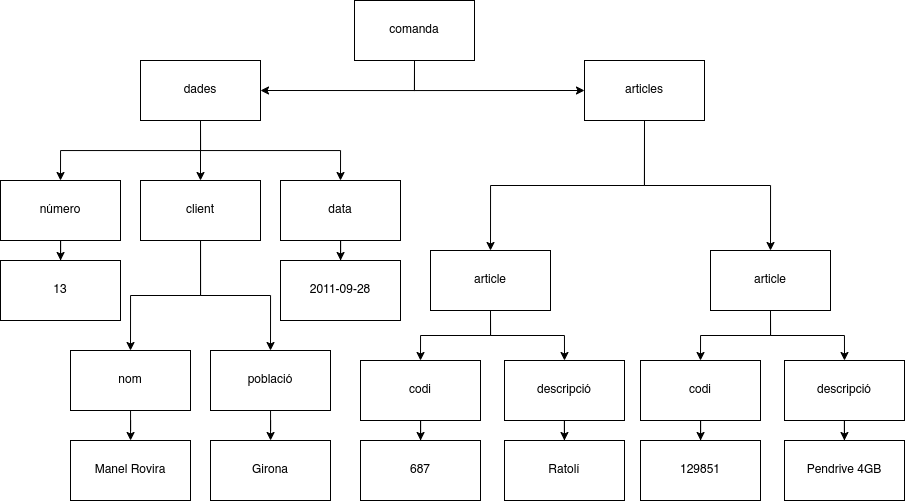

The diagram above was exported from draw.io. Its source (the exported page's mxGraphModel, read from the mxfile embedded in the PNG):
<mxGraphModel dx="823" dy="721" grid="1" gridSize="10" guides="1" tooltips="1" connect="1" arrows="1" fold="1" page="1" pageScale="1" pageWidth="827" pageHeight="1169" math="0" shadow="0">
  <root>
    <mxCell id="0" />
    <mxCell id="1" parent="0" />
    <mxCell id="Bv8afF1OOQvTZQToJHnc-8" style="edgeStyle=orthogonalEdgeStyle;rounded=0;orthogonalLoop=1;jettySize=auto;html=1;exitX=0.5;exitY=1;exitDx=0;exitDy=0;entryX=1;entryY=0.5;entryDx=0;entryDy=0;" edge="1" parent="1" source="Bv8afF1OOQvTZQToJHnc-1" target="Bv8afF1OOQvTZQToJHnc-2">
      <mxGeometry relative="1" as="geometry" />
    </mxCell>
    <mxCell id="Bv8afF1OOQvTZQToJHnc-26" style="edgeStyle=orthogonalEdgeStyle;rounded=0;orthogonalLoop=1;jettySize=auto;html=1;exitX=0.5;exitY=1;exitDx=0;exitDy=0;entryX=0;entryY=0.5;entryDx=0;entryDy=0;" edge="1" parent="1" source="Bv8afF1OOQvTZQToJHnc-1" target="Bv8afF1OOQvTZQToJHnc-4">
      <mxGeometry relative="1" as="geometry" />
    </mxCell>
    <mxCell id="Bv8afF1OOQvTZQToJHnc-1" value="comanda" style="whiteSpace=wrap;html=1;" vertex="1" parent="1">
      <mxGeometry x="354" y="90" width="120" height="60" as="geometry" />
    </mxCell>
    <mxCell id="Bv8afF1OOQvTZQToJHnc-9" style="edgeStyle=orthogonalEdgeStyle;rounded=0;orthogonalLoop=1;jettySize=auto;html=1;exitX=0.5;exitY=1;exitDx=0;exitDy=0;entryX=0.5;entryY=0;entryDx=0;entryDy=0;" edge="1" parent="1" source="Bv8afF1OOQvTZQToJHnc-2" target="Bv8afF1OOQvTZQToJHnc-7">
      <mxGeometry relative="1" as="geometry" />
    </mxCell>
    <mxCell id="Bv8afF1OOQvTZQToJHnc-10" style="edgeStyle=orthogonalEdgeStyle;rounded=0;orthogonalLoop=1;jettySize=auto;html=1;exitX=0.5;exitY=1;exitDx=0;exitDy=0;entryX=0.5;entryY=0;entryDx=0;entryDy=0;" edge="1" parent="1" source="Bv8afF1OOQvTZQToJHnc-2" target="Bv8afF1OOQvTZQToJHnc-6">
      <mxGeometry relative="1" as="geometry" />
    </mxCell>
    <mxCell id="Bv8afF1OOQvTZQToJHnc-11" style="edgeStyle=orthogonalEdgeStyle;rounded=0;orthogonalLoop=1;jettySize=auto;html=1;exitX=0.5;exitY=1;exitDx=0;exitDy=0;entryX=0.5;entryY=0;entryDx=0;entryDy=0;" edge="1" parent="1" source="Bv8afF1OOQvTZQToJHnc-2" target="Bv8afF1OOQvTZQToJHnc-5">
      <mxGeometry relative="1" as="geometry" />
    </mxCell>
    <mxCell id="Bv8afF1OOQvTZQToJHnc-2" value="dades" style="whiteSpace=wrap;html=1;" vertex="1" parent="1">
      <mxGeometry x="140" y="150" width="120" height="60" as="geometry" />
    </mxCell>
    <mxCell id="Bv8afF1OOQvTZQToJHnc-46" style="edgeStyle=orthogonalEdgeStyle;rounded=0;orthogonalLoop=1;jettySize=auto;html=1;exitX=0.5;exitY=1;exitDx=0;exitDy=0;entryX=0.5;entryY=0;entryDx=0;entryDy=0;" edge="1" parent="1" source="Bv8afF1OOQvTZQToJHnc-4" target="Bv8afF1OOQvTZQToJHnc-27">
      <mxGeometry relative="1" as="geometry" />
    </mxCell>
    <mxCell id="Bv8afF1OOQvTZQToJHnc-56" style="edgeStyle=orthogonalEdgeStyle;rounded=0;orthogonalLoop=1;jettySize=auto;html=1;exitX=0.5;exitY=1;exitDx=0;exitDy=0;entryX=0.5;entryY=0;entryDx=0;entryDy=0;" edge="1" parent="1" source="Bv8afF1OOQvTZQToJHnc-4" target="Bv8afF1OOQvTZQToJHnc-49">
      <mxGeometry relative="1" as="geometry" />
    </mxCell>
    <mxCell id="Bv8afF1OOQvTZQToJHnc-4" value="articles" style="whiteSpace=wrap;html=1;" vertex="1" parent="1">
      <mxGeometry x="584" y="150" width="120" height="60" as="geometry" />
    </mxCell>
    <mxCell id="Bv8afF1OOQvTZQToJHnc-15" value="" style="edgeStyle=orthogonalEdgeStyle;rounded=0;orthogonalLoop=1;jettySize=auto;html=1;" edge="1" parent="1" source="Bv8afF1OOQvTZQToJHnc-5" target="Bv8afF1OOQvTZQToJHnc-14">
      <mxGeometry relative="1" as="geometry" />
    </mxCell>
    <mxCell id="Bv8afF1OOQvTZQToJHnc-5" value="número" style="whiteSpace=wrap;html=1;" vertex="1" parent="1">
      <mxGeometry y="270" width="120" height="60" as="geometry" />
    </mxCell>
    <mxCell id="Bv8afF1OOQvTZQToJHnc-17" value="" style="edgeStyle=orthogonalEdgeStyle;rounded=0;orthogonalLoop=1;jettySize=auto;html=1;" edge="1" parent="1" source="Bv8afF1OOQvTZQToJHnc-6" target="Bv8afF1OOQvTZQToJHnc-16">
      <mxGeometry relative="1" as="geometry" />
    </mxCell>
    <mxCell id="Bv8afF1OOQvTZQToJHnc-6" value="data" style="whiteSpace=wrap;html=1;" vertex="1" parent="1">
      <mxGeometry x="280" y="270" width="120" height="60" as="geometry" />
    </mxCell>
    <mxCell id="Bv8afF1OOQvTZQToJHnc-20" style="edgeStyle=orthogonalEdgeStyle;rounded=0;orthogonalLoop=1;jettySize=auto;html=1;exitX=0.5;exitY=1;exitDx=0;exitDy=0;entryX=0.5;entryY=0;entryDx=0;entryDy=0;" edge="1" parent="1" source="Bv8afF1OOQvTZQToJHnc-7" target="Bv8afF1OOQvTZQToJHnc-13">
      <mxGeometry relative="1" as="geometry" />
    </mxCell>
    <mxCell id="Bv8afF1OOQvTZQToJHnc-21" style="edgeStyle=orthogonalEdgeStyle;rounded=0;orthogonalLoop=1;jettySize=auto;html=1;entryX=0.5;entryY=0;entryDx=0;entryDy=0;" edge="1" parent="1" source="Bv8afF1OOQvTZQToJHnc-7" target="Bv8afF1OOQvTZQToJHnc-12">
      <mxGeometry relative="1" as="geometry">
        <mxPoint x="220" y="360" as="targetPoint" />
      </mxGeometry>
    </mxCell>
    <mxCell id="Bv8afF1OOQvTZQToJHnc-7" value="client" style="whiteSpace=wrap;html=1;" vertex="1" parent="1">
      <mxGeometry x="140" y="270" width="120" height="60" as="geometry" />
    </mxCell>
    <mxCell id="Bv8afF1OOQvTZQToJHnc-25" value="" style="edgeStyle=orthogonalEdgeStyle;rounded=0;orthogonalLoop=1;jettySize=auto;html=1;" edge="1" parent="1" source="Bv8afF1OOQvTZQToJHnc-12" target="Bv8afF1OOQvTZQToJHnc-24">
      <mxGeometry relative="1" as="geometry" />
    </mxCell>
    <mxCell id="Bv8afF1OOQvTZQToJHnc-12" value="població" style="rounded=0;whiteSpace=wrap;html=1;" vertex="1" parent="1">
      <mxGeometry x="210" y="440" width="120" height="60" as="geometry" />
    </mxCell>
    <mxCell id="Bv8afF1OOQvTZQToJHnc-23" value="" style="edgeStyle=orthogonalEdgeStyle;rounded=0;orthogonalLoop=1;jettySize=auto;html=1;" edge="1" parent="1" source="Bv8afF1OOQvTZQToJHnc-13" target="Bv8afF1OOQvTZQToJHnc-22">
      <mxGeometry relative="1" as="geometry" />
    </mxCell>
    <mxCell id="Bv8afF1OOQvTZQToJHnc-13" value="nom" style="rounded=0;whiteSpace=wrap;html=1;" vertex="1" parent="1">
      <mxGeometry x="70" y="440" width="120" height="60" as="geometry" />
    </mxCell>
    <mxCell id="Bv8afF1OOQvTZQToJHnc-14" value="13" style="whiteSpace=wrap;html=1;" vertex="1" parent="1">
      <mxGeometry y="350" width="120" height="60" as="geometry" />
    </mxCell>
    <mxCell id="Bv8afF1OOQvTZQToJHnc-16" value="2011-09-28" style="whiteSpace=wrap;html=1;" vertex="1" parent="1">
      <mxGeometry x="280" y="350" width="120" height="60" as="geometry" />
    </mxCell>
    <mxCell id="Bv8afF1OOQvTZQToJHnc-22" value="Manel Rovira" style="rounded=0;whiteSpace=wrap;html=1;" vertex="1" parent="1">
      <mxGeometry x="70" y="530" width="120" height="60" as="geometry" />
    </mxCell>
    <mxCell id="Bv8afF1OOQvTZQToJHnc-24" value="Girona" style="rounded=0;whiteSpace=wrap;html=1;" vertex="1" parent="1">
      <mxGeometry x="210" y="530" width="120" height="60" as="geometry" />
    </mxCell>
    <mxCell id="Bv8afF1OOQvTZQToJHnc-31" style="edgeStyle=orthogonalEdgeStyle;rounded=0;orthogonalLoop=1;jettySize=auto;html=1;exitX=0.5;exitY=1;exitDx=0;exitDy=0;entryX=0.5;entryY=0;entryDx=0;entryDy=0;" edge="1" parent="1" source="Bv8afF1OOQvTZQToJHnc-27" target="Bv8afF1OOQvTZQToJHnc-29">
      <mxGeometry relative="1" as="geometry" />
    </mxCell>
    <mxCell id="Bv8afF1OOQvTZQToJHnc-32" style="edgeStyle=orthogonalEdgeStyle;rounded=0;orthogonalLoop=1;jettySize=auto;html=1;exitX=0.5;exitY=1;exitDx=0;exitDy=0;entryX=0.5;entryY=0;entryDx=0;entryDy=0;" edge="1" parent="1" source="Bv8afF1OOQvTZQToJHnc-27" target="Bv8afF1OOQvTZQToJHnc-28">
      <mxGeometry relative="1" as="geometry" />
    </mxCell>
    <mxCell id="Bv8afF1OOQvTZQToJHnc-27" value="article" style="rounded=0;whiteSpace=wrap;html=1;" vertex="1" parent="1">
      <mxGeometry x="430" y="340" width="120" height="60" as="geometry" />
    </mxCell>
    <mxCell id="Bv8afF1OOQvTZQToJHnc-34" value="" style="edgeStyle=orthogonalEdgeStyle;rounded=0;orthogonalLoop=1;jettySize=auto;html=1;" edge="1" parent="1" source="Bv8afF1OOQvTZQToJHnc-28" target="Bv8afF1OOQvTZQToJHnc-33">
      <mxGeometry relative="1" as="geometry" />
    </mxCell>
    <mxCell id="Bv8afF1OOQvTZQToJHnc-28" value="codi" style="rounded=0;whiteSpace=wrap;html=1;" vertex="1" parent="1">
      <mxGeometry x="360" y="450" width="120" height="60" as="geometry" />
    </mxCell>
    <mxCell id="Bv8afF1OOQvTZQToJHnc-36" value="" style="edgeStyle=orthogonalEdgeStyle;rounded=0;orthogonalLoop=1;jettySize=auto;html=1;" edge="1" parent="1" source="Bv8afF1OOQvTZQToJHnc-29" target="Bv8afF1OOQvTZQToJHnc-35">
      <mxGeometry relative="1" as="geometry" />
    </mxCell>
    <mxCell id="Bv8afF1OOQvTZQToJHnc-29" value="descripció" style="rounded=0;whiteSpace=wrap;html=1;" vertex="1" parent="1">
      <mxGeometry x="504" y="450" width="120" height="60" as="geometry" />
    </mxCell>
    <mxCell id="Bv8afF1OOQvTZQToJHnc-33" value="687" style="rounded=0;whiteSpace=wrap;html=1;" vertex="1" parent="1">
      <mxGeometry x="360" y="530" width="120" height="60" as="geometry" />
    </mxCell>
    <mxCell id="Bv8afF1OOQvTZQToJHnc-35" value="Ratolí" style="rounded=0;whiteSpace=wrap;html=1;" vertex="1" parent="1">
      <mxGeometry x="504" y="530" width="120" height="60" as="geometry" />
    </mxCell>
    <mxCell id="Bv8afF1OOQvTZQToJHnc-47" style="edgeStyle=orthogonalEdgeStyle;rounded=0;orthogonalLoop=1;jettySize=auto;html=1;exitX=0.5;exitY=1;exitDx=0;exitDy=0;entryX=0.5;entryY=0;entryDx=0;entryDy=0;" edge="1" parent="1" source="Bv8afF1OOQvTZQToJHnc-49" target="Bv8afF1OOQvTZQToJHnc-53">
      <mxGeometry relative="1" as="geometry" />
    </mxCell>
    <mxCell id="Bv8afF1OOQvTZQToJHnc-48" style="edgeStyle=orthogonalEdgeStyle;rounded=0;orthogonalLoop=1;jettySize=auto;html=1;exitX=0.5;exitY=1;exitDx=0;exitDy=0;entryX=0.5;entryY=0;entryDx=0;entryDy=0;" edge="1" parent="1" source="Bv8afF1OOQvTZQToJHnc-49" target="Bv8afF1OOQvTZQToJHnc-51">
      <mxGeometry relative="1" as="geometry" />
    </mxCell>
    <mxCell id="Bv8afF1OOQvTZQToJHnc-49" value="article" style="rounded=0;whiteSpace=wrap;html=1;" vertex="1" parent="1">
      <mxGeometry x="710" y="340" width="120" height="60" as="geometry" />
    </mxCell>
    <mxCell id="Bv8afF1OOQvTZQToJHnc-50" value="" style="edgeStyle=orthogonalEdgeStyle;rounded=0;orthogonalLoop=1;jettySize=auto;html=1;" edge="1" parent="1" source="Bv8afF1OOQvTZQToJHnc-51" target="Bv8afF1OOQvTZQToJHnc-54">
      <mxGeometry relative="1" as="geometry" />
    </mxCell>
    <mxCell id="Bv8afF1OOQvTZQToJHnc-51" value="codi" style="rounded=0;whiteSpace=wrap;html=1;" vertex="1" parent="1">
      <mxGeometry x="640" y="450" width="120" height="60" as="geometry" />
    </mxCell>
    <mxCell id="Bv8afF1OOQvTZQToJHnc-52" value="" style="edgeStyle=orthogonalEdgeStyle;rounded=0;orthogonalLoop=1;jettySize=auto;html=1;" edge="1" parent="1" source="Bv8afF1OOQvTZQToJHnc-53" target="Bv8afF1OOQvTZQToJHnc-55">
      <mxGeometry relative="1" as="geometry" />
    </mxCell>
    <mxCell id="Bv8afF1OOQvTZQToJHnc-53" value="descripció" style="rounded=0;whiteSpace=wrap;html=1;" vertex="1" parent="1">
      <mxGeometry x="784" y="450" width="120" height="60" as="geometry" />
    </mxCell>
    <mxCell id="Bv8afF1OOQvTZQToJHnc-54" value="129851" style="rounded=0;whiteSpace=wrap;html=1;" vertex="1" parent="1">
      <mxGeometry x="640" y="530" width="120" height="60" as="geometry" />
    </mxCell>
    <mxCell id="Bv8afF1OOQvTZQToJHnc-55" value="Pendrive 4GB" style="rounded=0;whiteSpace=wrap;html=1;" vertex="1" parent="1">
      <mxGeometry x="784" y="530" width="120" height="60" as="geometry" />
    </mxCell>
  </root>
</mxGraphModel>